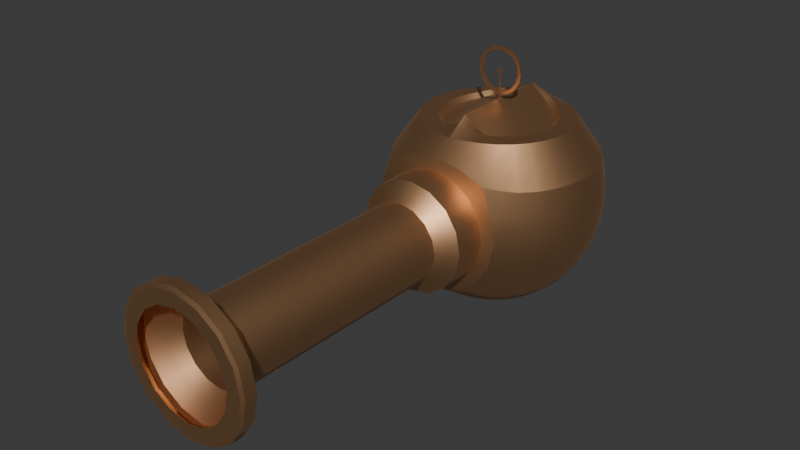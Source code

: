 # Source: sniper_cannon_1.blend  (saved by Blender 4.3.34; exported with 4.5.12 LTS)
import bpy
from mathutils import Matrix  # noqa: F401  (used for matrix-valued properties, if any)

bpy.ops.wm.read_factory_settings(use_empty=True)
scene = bpy.context.scene
scene.name = 'Scene'

# ---- collections
col_collection = bpy.data.collections.new('Collection'); scene.collection.children.link(col_collection)

# ---- materials (node trees are filled in below, after node groups)
mat_sniper_cannon = bpy.data.materials.new('sniper_cannon')
mat_sniper_cannon.use_transparent_shadow = False

# ---- node groups
ng_auto_smooth = bpy.data.node_groups.new('Auto Smooth', 'GeometryNodeTree')
_s = ng_auto_smooth.interface.new_socket(name='Geometry', in_out='OUTPUT', socket_type='NodeSocketGeometry')
_s = ng_auto_smooth.interface.new_socket(name='Geometry', in_out='INPUT', socket_type='NodeSocketGeometry')
_s = ng_auto_smooth.interface.new_socket(name='Angle', in_out='INPUT', socket_type='NodeSocketFloat')
_s.subtype = 'ANGLE'
_s.min_value = 0.0
_s.max_value = 3.142
ng_auto_smooth.is_modifier = True
_N = ng_auto_smooth.nodes; _L = ng_auto_smooth.links
n0 = _N.new('NodeGroupOutput'); n0.name = 'Group Output'; n0.location = (480, -100)
n1 = _N.new('NodeGroupInput'); n1.name = 'Group Input'; n1.location = (-420, -300)
n2 = _N.new('NodeGroupInput'); n2.name = 'Group Input.001'; n2.location = (-60, -100)
n3 = _N.new('GeometryNodeSetShadeSmooth'); n3.name = 'Set Shade Smooth'; n3.location = (120, -100)
n3.domain = 'EDGE'
n4 = _N.new('GeometryNodeSetShadeSmooth'); n4.name = 'Set Shade Smooth.001'; n4.location = (300, -100)
n5 = _N.new('GeometryNodeInputMeshEdgeAngle'); n5.name = 'Edge Angle'; n5.location = (-420, -220)
n6 = _N.new('GeometryNodeInputEdgeSmooth'); n6.name = 'Is Edge Smooth'; n6.location = (-60, -160)
n7 = _N.new('GeometryNodeInputShadeSmooth'); n7.name = 'Is Face Smooth'; n7.location = (-240, -340)
n8 = _N.new('FunctionNodeBooleanMath'); n8.name = 'Boolean Math'; n8.location = (-60, -220)
n9 = _N.new('FunctionNodeCompare'); n9.name = 'Compare'; n9.location = (-240, -180)
n9.operation = 'LESS_EQUAL'
_L.new(n5.outputs[0], n9.inputs[0])
_L.new(n4.outputs[0], n0.inputs[0])
_L.new(n1.outputs[1], n9.inputs[1])
_L.new(n9.outputs[0], n8.inputs[0])
_L.new(n7.outputs[0], n8.inputs[1])
_L.new(n2.outputs[0], n3.inputs[0])
_L.new(n6.outputs[0], n3.inputs[1])
_L.new(n3.outputs[0], n4.inputs[0])
_L.new(n8.outputs[0], n3.inputs[2])
n0.is_active_output = True

# ---- material node trees
mat_sniper_cannon.use_nodes = True; mat_sniper_cannon.node_tree.nodes.clear()
_N = mat_sniper_cannon.node_tree.nodes; _L = mat_sniper_cannon.node_tree.links
n0 = _N.new('ShaderNodeBsdfPrincipled'); n0.name = 'Principled BSDF'; n0.location = (10, 300)
n0.inputs[0].default_value = (0.7, 0.4011, 0.21, 1.0)
n0.inputs[1].default_value = 1.0
n1 = _N.new('ShaderNodeOutputMaterial'); n1.name = 'Material Output'; n1.location = (300, 300)
_L.new(n0.outputs[0], n1.inputs[0])
n1.is_active_output = True

# ---- world
world_world = bpy.data.worlds.new('World'); scene.world = world_world
world_world.use_nodes = True; world_world.node_tree.nodes.clear()
_N = world_world.node_tree.nodes; _L = world_world.node_tree.links
n0 = _N.new('ShaderNodeOutputWorld'); n0.name = 'World Output'; n0.location = (300, 300)
n1 = _N.new('ShaderNodeBackground'); n1.name = 'Background'; n1.location = (10, 300)
n1.inputs[0].default_value = (0.05088, 0.05088, 0.05088, 1.0)
_L.new(n1.outputs[0], n0.inputs[0])
n0.is_active_output = True
world_world.color = (0.05088, 0.05088, 0.05088)
world_world.use_sun_shadow = False
world_world.sun_shadow_jitter_overblur = 0.0

# ---- meshes
me_sphere = bpy.data.meshes.new('Sphere')
me_sphere.from_pydata([(0.0, 0.9239, 0.3827), (0.0, 1.0, 0.0), (0.0, 0.9239, -0.3827), (0.0, 0.3827, -0.9239), (0.1854, 0.4475, 0.7454), (0.3536, 0.8536, 0.3827), (0.3827, 0.9239, 0.0), (0.3536, 0.8536, -0.3827), (0.2706, 0.6533, -0.7071), (0.1464, 0.3536, -0.9239), (0.3514, 0.3482, 0.6864), (0.6533, 0.6533, 0.3827), (0.7071, 0.7071, 0.0), (0.6533, 0.6533, -0.3827), (0.5, 0.5, -0.7071), (0.2706, 0.2706, -0.9239), (0.4475, 0.1854, 0.6686), (0.8536, 0.3536, 0.3827), (0.9239, 0.3827, 0.0), (0.8536, 0.3536, -0.3827), (0.6533, 0.2706, -0.7071), (0.3536, 0.1464, -0.9239), (0.4844, -5.776e-08, 0.6686), (0.9239, -1.192e-07, 0.3827), (1.0, -1.49e-07, 0.0), (0.9239, -1.192e-07, -0.3827), (0.7071, -8.941e-08, -0.7071), (0.3827, -4.47e-08, -0.9239), (0.4475, -0.1854, 0.6686), (0.8536, -0.3536, 0.3827), (0.9239, -0.3827, 0.0), (0.8536, -0.3536, -0.3827), (0.6533, -0.2706, -0.7071), (0.3536, -0.1464, -0.9239), (0.3425, -0.3425, 0.6686), (0.6533, -0.6533, 0.3827), (0.7071, -0.7071, 0.0), (0.6533, -0.6533, -0.3827), (0.5, -0.5, -0.7071), (0.2706, -0.2706, -0.9239), (0.1854, -0.4475, 0.6686), (0.3912, -0.8942, 0.3912), (0.5533, -0.8942, 5.872e-08), (0.3912, -0.8942, -0.3912), (0.2706, -0.6533, -0.7071), (0.1464, -0.3536, -0.9239), (0.0, -0.4844, 0.8474), (0.0, -0.8942, 0.5533), (0.0, -0.8666, -0.6639), (-2.235e-07, -0.7071, -0.7071), (-1.192e-07, -0.3827, -0.9239), (0.0, 0.0, -1.0), (0.2639, 0.6372, 0.7071), (-0.1854, -0.4475, 0.6686), (-0.3912, -0.8942, 0.3912), (-0.5533, -0.8942, 5.872e-08), (-0.3912, -0.8942, -0.3912), (-0.2706, -0.6533, -0.7071), (-0.1464, -0.3536, -0.9239), (-0.3425, -0.3425, 0.6686), (-0.6533, -0.6533, 0.3827), (-0.7071, -0.7071, 0.0), (-0.6533, -0.6533, -0.3827), (-0.5, -0.5, -0.7071), (-0.2706, -0.2706, -0.9239), (-0.4475, -0.1854, 0.6686), (-0.8536, -0.3536, 0.3827), (-0.9239, -0.3827, 0.0), (-0.8536, -0.3536, -0.3827), (-0.6533, -0.2706, -0.7071), (-0.3536, -0.1464, -0.9239), (-0.4844, -5.776e-08, 0.6686), (-0.9239, 3.576e-07, 0.3827), (-1.0, 5.066e-07, 0.0), (-0.9239, 3.576e-07, -0.3827), (-0.7071, 3.278e-07, -0.7071), (-0.3827, 1.788e-07, -0.9239), (-0.4475, 0.1854, 0.6686), (-0.8536, 0.3536, 0.3827), (-0.9239, 0.3827, 0.0), (-0.8536, 0.3536, -0.3827), (-0.6533, 0.2706, -0.7071), (-0.3536, 0.1464, -0.9239), (-0.3514, 0.3482, 0.6864), (-0.6533, 0.6533, 0.3827), (-0.7071, 0.7071, 0.0), (-0.6533, 0.6533, -0.3827), (-0.5, 0.5, -0.7071), (-0.2706, 0.2706, -0.9239), (-0.1854, 0.4475, 0.7454), (-0.3536, 0.8536, 0.3827), (-0.3827, 0.9239, 0.0), (-0.3536, 0.8536, -0.3827), (-0.2706, 0.6533, -0.7071), (-0.1464, 0.3536, -0.9239), (0.0, 0.4844, 0.8425), (4.47e-07, 0.7071, -0.7071), (0.4877, 0.4877, 0.7071), (0.6372, 0.2639, 0.7071), (0.6897, 3.195e-07, 0.7071), (0.6372, -0.2639, 0.7071), (0.4877, -0.4877, 0.7071), (0.2639, -0.6372, 0.7071), (0.0, -0.6897, 0.7071), (-0.2639, -0.6372, 0.7071), (-0.4877, -0.4877, 0.7071), (-0.6372, -0.2639, 0.7071), (-0.6897, 3.195e-07, 0.7071), (-0.6372, 0.2639, 0.7071), (-0.4877, 0.4877, 0.7071), (-0.2639, 0.6372, 0.7071), (0.0, 0.6897, 0.7071), (0.469, -0.8668, 0.469), (0.6635, -0.8667, 5.834e-08), (0.469, -0.8668, -0.469), (0.0, -0.8666, 0.6639), (0.0, -0.8942, -0.5533), (-0.469, -0.8668, 0.469), (-0.6635, -0.8667, 5.834e-08), (-0.469, -0.8668, -0.469), (0.0, -0.9333, 0.5533), (0.0, -0.9333, -0.5533), (0.5533, -0.9333, 5.872e-08), (-0.5533, -0.9333, 5.872e-08), (0.3912, -0.9333, 0.3912), (0.3912, -0.9333, -0.3912), (-0.3912, -0.9333, 0.3912), (-0.3912, -0.9333, -0.3912), (0.0, -3.569, 0.4982), (0.0, -3.569, 0.6369), (0.0, -3.569, -0.4982), (0.0, -3.569, -0.6369), (0.4982, -3.569, 5.269e-08), (0.6369, -3.569, 6.1e-08), (-0.4982, -3.569, 5.269e-08), (-0.6369, -3.569, 6.1e-08), (0.3523, -3.569, 0.3523), (0.4503, -3.569, 0.4503), (0.3523, -3.569, -0.3523), (0.4503, -3.569, -0.4503), (-0.3523, -3.569, 0.3523), (-0.4503, -3.569, 0.4503), (-0.3523, -3.569, -0.3523), (-0.4503, -3.569, -0.4503), (0.4243, -3.439, 0.4243), (0.6001, -3.439, 6.368e-08), (-0.4243, -3.439, -0.4243), (0.0, -3.439, 0.6001), (-0.4243, -3.439, 0.4243), (0.0, -3.439, -0.6001), (0.4243, -3.439, -0.4243), (-0.6001, -3.439, 6.368e-08), (-0.4765, -3.553, -0.4765), (0.6738, -3.553, 6.436e-08), (0.4765, -3.553, 0.4765), (0.0, -3.553, 0.6738), (-0.4765, -3.553, 0.4765), (0.0, -3.553, -0.6738), (0.4765, -3.553, -0.4765), (-0.6738, -3.553, 6.436e-08), (-0.4765, -3.451, -0.4765), (0.6738, -3.451, 6.436e-08), (0.4765, -3.451, 0.4765), (0.0, -3.451, 0.6738), (-0.4765, -3.451, 0.4765), (0.0, -3.451, -0.6738), (0.4765, -3.451, -0.4765), (-0.6738, -3.451, 6.436e-08), (0.2422, 0.254, 0.7439), (0.0, 0.2781, 0.8425), (-0.2422, 0.254, 0.7439), (0.2622, 3.725e-08, 0.7229), (0.0, -3.725e-08, 0.8474), (-0.2622, 3.725e-08, 0.7229), (0.2422, -0.254, 0.6937), (0.0, -0.2781, 0.8474), (-0.2422, -0.254, 0.6937), (0.0, 0.5298, 0.8425), (-0.2028, 0.4895, 0.7692), (-0.3815, 0.3791, 0.7233), (-0.4895, 0.2028, 0.7094), (-0.5298, 2.572e-08, 0.7094), (-0.4895, -0.2028, 0.7094), (-0.3746, -0.3746, 0.7094), (-0.2028, -0.4895, 0.7094), (0.0, -0.5717, 0.7883), (0.2028, -0.4895, 0.7094), (0.3746, -0.3746, 0.7094), (0.4895, -0.2028, 0.7094), (0.5298, 2.572e-08, 0.7094), (0.4895, 0.2028, 0.7094), (0.3815, 0.3791, 0.7233), (0.2028, 0.4895, 0.7692), (-0.2743, -1.308, -0.2743), (-0.2709, -3.256, -0.2709), (0.0, -1.308, -0.388), (0.0, -3.256, -0.3831), (0.3831, -3.256, 6.274e-08), (0.388, -1.308, 5.192e-08), (0.2743, -1.308, -0.2743), (0.2709, -3.256, -0.2709), (0.3854, -1.175, 0.3854), (0.0, -1.175, 0.545), (-0.545, -1.175, 5.914e-08), (-0.3854, -1.175, 0.3854), (-0.3854, -1.175, -0.3854), (0.0, -1.175, -0.545), (0.545, -1.175, 5.914e-08), (0.3854, -1.175, -0.3854), (-0.3831, -3.256, 6.274e-08), (-0.388, -1.308, 5.192e-08), (-0.2709, -3.256, 0.2709), (-0.2743, -1.308, 0.2743), (0.0, -3.256, 0.3831), (0.0, -1.308, 0.388), (0.2709, -3.256, 0.2709), (0.2743, -1.308, 0.2743), (2.739e-17, -0.01, 0.866), (0.2314, -0.01, 1.097), (2.739e-17, -0.01, 1.329), (-0.2314, -0.01, 1.097), (0.1636, -0.01, 0.9338), (-0.1636, -0.01, 0.9338), (0.1636, -0.01, 1.261), (-0.1636, -0.01, 1.261), (2.739e-17, -0.01, 1.295), (-0.1399, -0.01, 1.237), (-0.1979, -0.01, 1.097), (-0.1636, 0.01, 1.261), (0.1636, 0.01, 1.261), (-0.1636, 0.01, 0.9338), (0.1636, 0.01, 0.9338), (-0.2314, 0.01, 1.097), (2.739e-17, 0.01, 1.329), (0.2314, 0.01, 1.097), (2.739e-17, 0.01, 0.866), (-0.1979, 0.01, 1.097), (-0.1399, 0.01, 1.237), (2.739e-17, 0.01, 1.295), (0.1399, 0.01, 1.237), (0.1979, 0.01, 1.097), (0.1399, 0.01, 0.9575), (2.739e-17, 0.01, 0.8995), (-0.1399, 0.01, 0.9575), (0.1399, -0.01, 1.237), (0.1979, -0.01, 1.097), (0.1399, -0.01, 0.9575), (2.739e-17, -0.01, 0.8995), (-0.1399, -0.01, 0.9575), (-0.02692, -0.005, 1.109), (0.01115, -0.005, 1.124), (-0.005576, -0.005, 1.07), (0.02644, -0.005, 1.081), (-0.02644, -0.005, 1.081), (-0.01115, -0.005, 1.124), (0.02692, -0.005, 1.109), (0.005576, -0.005, 1.07), (-0.007189, -0.005, 1.115), (-0.01736, -0.005, 1.105), (-0.01736, -0.005, 1.09), (-0.02692, 0.005, 1.109), (0.01115, 0.005, 1.124), (-0.005576, 0.005, 1.07), (0.02644, 0.005, 1.081), (-0.02644, 0.005, 1.081), (-0.01115, 0.005, 1.124), (0.02692, 0.005, 1.109), (0.005576, 0.005, 1.07), (-0.01736, 0.005, 1.09), (-0.01736, 0.005, 1.105), (-0.007189, 0.005, 1.115), (0.007189, 0.005, 1.115), (0.01736, 0.005, 1.105), (0.01736, 0.005, 1.09), (0.007189, 0.005, 1.08), (-0.007189, 0.005, 1.08), (0.007189, -0.005, 1.115), (0.01736, -0.005, 1.105), (0.01736, -0.005, 1.09), (0.007189, -0.005, 1.08), (-0.007189, -0.005, 1.08), (0.005577, -0.005, 0.7905), (-0.005575, -0.005, 0.7905), (0.005577, 0.005, 0.7905), (-0.005575, 0.005, 0.7905)], [], [(99, 23, 17, 98), (100, 101, 35, 29), (51, 3, 9), (96, 2, 7, 8), (1, 0, 5, 6), (177, 95, 4, 192), (3, 96, 8, 9), (2, 1, 6, 7), (8, 7, 13, 14), (6, 5, 11, 12), (192, 4, 10, 191), (9, 8, 14, 15), (7, 6, 12, 13), (101, 102, 112, 35), (51, 9, 15), (15, 14, 20, 21), (13, 12, 18, 19), (99, 100, 29, 23), (102, 103, 115, 112), (51, 15, 21), (14, 13, 19, 20), (12, 11, 17, 18), (191, 10, 16, 190), (19, 18, 24, 25), (103, 104, 117, 115), (51, 21, 27), (20, 19, 25, 26), (18, 17, 23, 24), (190, 16, 22, 189), (21, 20, 26, 27), (51, 27, 33), (26, 25, 31, 32), (24, 23, 29, 30), (189, 22, 28, 188), (27, 26, 32, 33), (25, 24, 30, 31), (104, 105, 60, 117), (30, 29, 35, 36), (188, 28, 34, 187), (33, 32, 38, 39), (31, 30, 36, 37), (105, 106, 66, 60), (51, 33, 39), (32, 31, 37, 38), (39, 38, 44, 45), (37, 36, 113, 114), (106, 107, 72, 66), (51, 39, 45), (38, 37, 114, 44), (36, 35, 112, 113), (187, 34, 40, 186), (107, 108, 78, 72), (51, 45, 50), (44, 114, 48, 49), (43, 42, 122, 125), (186, 40, 46, 185), (45, 44, 49, 50), (116, 43, 125, 121), (51, 50, 58), (49, 48, 119, 57), (55, 56, 127, 123), (185, 46, 53, 184), (50, 49, 57, 58), (47, 54, 126, 120), (184, 53, 59, 183), (58, 57, 63, 64), (119, 118, 61, 62), (97, 98, 17, 11), (51, 58, 64), (57, 119, 62, 63), (118, 117, 60, 61), (64, 63, 69, 70), (62, 61, 67, 68), (108, 109, 84, 78), (51, 64, 70), (63, 62, 68, 69), (61, 60, 66, 67), (183, 59, 65, 182), (109, 110, 90, 84), (51, 70, 76), (69, 68, 74, 75), (67, 66, 72, 73), (182, 65, 71, 181), (70, 69, 75, 76), (68, 67, 73, 74), (75, 74, 80, 81), (73, 72, 78, 79), (181, 71, 77, 180), (76, 75, 81, 82), (74, 73, 79, 80), (110, 111, 0, 90), (51, 76, 82), (82, 81, 87, 88), (80, 79, 85, 86), (111, 52, 5, 0), (51, 82, 88), (81, 80, 86, 87), (79, 78, 84, 85), (180, 77, 83, 179), (86, 85, 91, 92), (51, 88, 94), (87, 86, 92, 93), (85, 84, 90, 91), (179, 83, 89, 178), (88, 87, 93, 94), (51, 94, 3), (93, 92, 2, 96), (91, 90, 0, 1), (178, 89, 95, 177), (94, 93, 96, 3), (92, 91, 1, 2), (41, 42, 113, 112), (42, 43, 114, 113), (47, 41, 112, 115), (43, 116, 48, 114), (55, 54, 117, 118), (56, 55, 118, 119), (116, 56, 119, 48), (54, 47, 115, 117), (143, 135, 159, 152), (133, 139, 158, 153), (56, 116, 121, 127), (54, 55, 123, 126), (41, 47, 120, 124), (42, 41, 124, 122), (141, 129, 155, 156), (135, 141, 156, 159), (131, 143, 152, 157), (154, 155, 129, 137), (132, 138, 139, 133), (128, 136, 137, 129), (138, 130, 131, 139), (139, 131, 157, 158), (134, 140, 141, 135), (142, 134, 135, 143), (130, 142, 143, 131), (140, 128, 129, 141), (153, 161, 162, 154), (163, 155, 154, 162), (164, 156, 155, 163), (167, 159, 156, 164), (160, 152, 159, 167), (165, 157, 152, 160), (166, 158, 157, 165), (166, 161, 153, 158), (162, 161, 145, 144), (161, 166, 150, 145), (166, 165, 149, 150), (165, 160, 146, 149), (160, 167, 151, 146), (167, 164, 148, 151), (164, 163, 147, 148), (163, 162, 144, 147), (137, 133, 153, 154), (136, 132, 133, 137), (204, 202, 120, 126), (144, 215, 213, 147), (206, 205, 127, 121), (213, 211, 148, 147), (151, 209, 194, 146), (194, 196, 149, 146), (199, 198, 197, 200), (97, 11, 5, 52), (4, 168, 16, 10), (168, 171, 22, 16), (171, 174, 28, 22), (174, 40, 34, 28), (95, 169, 168, 4), (169, 172, 171, 168), (172, 175, 174, 171), (175, 46, 40, 174), (89, 170, 169, 95), (170, 173, 172, 169), (173, 176, 175, 172), (176, 53, 46, 175), (83, 77, 170, 89), (77, 71, 173, 170), (71, 65, 176, 173), (65, 59, 53, 176), (110, 178, 177, 111), (109, 179, 178, 110), (108, 180, 179, 109), (107, 181, 180, 108), (106, 182, 181, 107), (105, 183, 182, 106), (104, 184, 183, 105), (103, 185, 184, 104), (102, 186, 185, 103), (101, 187, 186, 102), (100, 188, 187, 101), (99, 189, 188, 100), (98, 190, 189, 99), (97, 191, 190, 98), (52, 192, 191, 97), (111, 177, 192, 52), (207, 208, 125, 122), (196, 200, 150, 149), (208, 206, 121, 125), (203, 204, 126, 123), (211, 209, 151, 148), (205, 203, 123, 127), (201, 207, 122, 124), (197, 215, 144, 145), (201, 202, 214, 216), (206, 208, 199, 195), (203, 205, 193, 210), (202, 204, 212, 214), (202, 201, 124, 120), (195, 199, 200, 196), (193, 195, 196, 194), (210, 193, 194, 209), (212, 210, 209, 211), (214, 212, 211, 213), (216, 214, 213, 215), (198, 216, 215, 197), (204, 203, 210, 212), (207, 201, 216, 198), (205, 206, 195, 193), (208, 207, 198, 199), (200, 197, 145, 150), (228, 224, 219, 233), (240, 245, 244, 239), (237, 236, 232, 228), (239, 238, 233, 229), (241, 240, 234, 231), (243, 242, 235, 230), (236, 243, 230, 232), (238, 237, 228, 233), (240, 239, 229, 234), (242, 241, 231, 235), (246, 221, 218, 245), (245, 218, 223, 244), (227, 220, 222, 248), (226, 224, 220, 227), (247, 217, 221, 246), (225, 219, 224, 226), (244, 223, 219, 225), (248, 222, 217, 247), (229, 223, 218, 234), (242, 247, 246, 241), (237, 226, 227, 236), (231, 221, 217, 235), (232, 220, 224, 228), (239, 244, 225, 238), (233, 219, 223, 229), (241, 246, 245, 240), (234, 218, 221, 231), (243, 248, 247, 242), (235, 217, 222, 230), (236, 227, 248, 243), (230, 222, 220, 232), (238, 225, 226, 237), (273, 272, 266, 263), (260, 249, 254, 265), (269, 268, 264, 260), (275, 274, 267, 262), (272, 277, 276, 271), (271, 270, 265, 261), (268, 275, 262, 264), (270, 269, 260, 265), (272, 271, 261, 266), (274, 273, 263, 267), (278, 252, 255, 277), (277, 255, 250, 276), (259, 253, 251, 280), (258, 249, 253, 259), (279, 256, 252, 278), (257, 254, 249, 258), (276, 250, 254, 257), (280, 251, 256, 279), (261, 250, 255, 266), (274, 279, 278, 273), (269, 258, 259, 268), (263, 252, 256, 267), (264, 253, 249, 260), (271, 276, 257, 270), (265, 254, 250, 261), (273, 278, 277, 272), (266, 255, 252, 263), (275, 280, 279, 274), (267, 256, 281, 283), (268, 259, 280, 275), (262, 251, 253, 264), (270, 257, 258, 269), (283, 281, 282, 284), (251, 262, 284, 282), (256, 251, 282, 281), (262, 267, 283, 284)])
me_sphere.polygons.foreach_set('use_smooth', [True] * 288)
_k = set([(0, 5), (0, 90), (4, 10), (4, 95), (5, 11), (10, 16), (11, 17), (16, 22), (17, 23), (22, 28), (23, 29), (28, 34), (29, 35), (34, 40), (35, 112), (40, 46), (41, 42), (41, 47), (42, 43), (43, 116), (46, 53), (46, 175), (46, 185), (47, 54), (48, 114), (48, 119), (52, 97), (52, 111), (53, 59), (54, 55), (55, 56), (56, 116), (59, 65), (60, 66), (60, 117), (65, 71), (66, 72), (71, 77), (72, 78), (77, 83), (78, 84), (83, 89), (84, 90), (89, 95), (95, 169), (95, 177), (97, 98), (98, 99), (99, 100), (100, 101), (101, 102), (102, 103), (103, 104), (103, 185), (104, 105), (105, 106), (106, 107), (107, 108), (108, 109), (109, 110), (110, 111), (111, 177), (112, 113), (112, 115), (113, 114), (115, 117), (117, 118), (118, 119), (128, 136), (128, 140), (129, 137), (129, 141), (130, 138), (130, 142), (131, 139), (131, 143), (132, 136), (132, 138), (133, 137), (133, 139), (134, 140), (134, 142), (135, 141), (135, 143), (144, 145), (144, 147), (145, 150), (146, 149), (146, 151), (147, 148), (148, 151), (149, 150), (152, 157), (152, 159), (153, 154), (153, 158), (154, 155), (155, 156), (156, 159), (157, 158), (160, 165), (160, 167), (161, 162), (161, 166), (162, 163), (163, 164), (164, 167), (165, 166), (169, 172), (172, 175), (177, 178), (177, 192), (178, 179), (179, 180), (180, 181), (181, 182), (182, 183), (183, 184), (184, 185), (185, 186), (186, 187), (187, 188), (188, 189), (189, 190), (190, 191), (191, 192), (193, 195), (193, 210), (194, 196), (194, 209), (195, 199), (196, 200), (197, 200), (197, 215), (198, 199), (198, 216), (201, 202), (201, 207), (202, 204), (203, 204), (203, 205), (205, 206), (206, 208), (207, 208), (209, 211), (210, 212), (211, 213), (212, 214), (213, 215), (214, 216), (217, 221), (217, 222), (218, 221), (218, 223), (219, 223), (219, 224), (220, 222), (220, 224), (225, 226), (225, 244), (226, 227), (227, 248), (228, 232), (228, 233), (229, 233), (229, 234), (230, 232), (230, 235), (231, 234), (231, 235), (236, 237), (236, 243), (237, 238), (238, 239), (239, 240), (240, 241), (241, 242), (242, 243), (244, 245), (245, 246), (246, 247), (247, 248), (249, 253), (249, 254), (250, 254), (250, 255), (251, 253), (251, 282), (252, 255), (252, 256), (256, 281), (257, 258), (257, 276), (258, 259), (259, 280), (260, 264), (260, 265), (261, 265), (261, 266), (262, 264), (262, 284), (263, 266), (263, 267), (267, 283), (268, 269), (268, 275), (269, 270), (270, 271), (271, 272), (272, 273), (273, 274), (274, 275), (276, 277), (277, 278), (278, 279), (279, 280), (281, 282), (281, 283), (282, 284), (283, 284)])
me_sphere.attributes.new('sharp_edge', 'BOOLEAN', 'EDGE').data.foreach_set('value', [ (min(e.vertices), max(e.vertices)) in _k for e in me_sphere.edges])
_k = {(0, 5): 1.0, (5, 11): 1.0, (4, 10): 1.0, (11, 17): 1.0, (10, 16): 1.0, (17, 23): 1.0, (16, 22): 1.0, (23, 29): 1.0, (22, 28): 1.0, (29, 35): 1.0, (28, 34): 1.0, (112, 113): 1.0, (113, 114): 1.0, (35, 112): 1.0, (34, 40): 1.0, (112, 115): 1.0, (40, 46): 1.0, (48, 114): 1.0, (111, 177): 1.0, (117, 118): 1.0, (118, 119): 1.0, (48, 119): 1.0, (115, 117): 1.0, (46, 53): 1.0, (53, 59): 1.0, (60, 117): 1.0, (60, 66): 1.0, (59, 65): 1.0, (65, 71): 1.0, (66, 72): 1.0, (72, 78): 1.0, (71, 77): 1.0, (78, 84): 1.0, (77, 83): 1.0, (84, 90): 1.0, (83, 89): 1.0, (89, 95): 1.0, (4, 95): 1.0, (103, 185): 1.0, (0, 90): 1.0, (110, 111): 1.0, (109, 110): 1.0, (108, 109): 1.0, (107, 108): 1.0, (106, 107): 1.0, (105, 106): 1.0, (104, 105): 1.0, (103, 104): 1.0, (102, 103): 1.0, (101, 102): 1.0, (100, 101): 1.0, (99, 100): 1.0, (98, 99): 1.0, (97, 98): 1.0, (52, 97): 1.0, (52, 111): 1.0, (41, 42): 1.0, (42, 43): 1.0, (41, 47): 1.0, (43, 116): 1.0, (54, 55): 1.0, (55, 56): 1.0, (56, 116): 1.0, (47, 54): 1.0, (133, 137): 1.0, (133, 139): 1.0, (129, 137): 1.0, (131, 139): 1.0, (135, 141): 1.0, (135, 143): 1.0, (131, 143): 1.0, (129, 141): 1.0, (144, 147): 1.0, (145, 150): 1.0, (146, 151): 1.0, (149, 150): 1.0, (147, 148): 1.0, (146, 149): 1.0, (144, 145): 1.0, (148, 151): 1.0, (154, 155): 1.0, (153, 158): 1.0, (152, 159): 1.0, (157, 158): 1.0, (155, 156): 1.0, (152, 157): 1.0, (153, 154): 1.0, (156, 159): 1.0, (132, 136): 1.0, (132, 138): 1.0, (128, 136): 1.0, (130, 138): 1.0, (134, 140): 1.0, (134, 142): 1.0, (130, 142): 1.0, (128, 140): 1.0, (162, 163): 1.0, (161, 166): 1.0, (160, 167): 1.0, (165, 166): 1.0, (163, 164): 1.0, (160, 165): 1.0, (161, 162): 1.0, (164, 167): 1.0, (197, 215): 1.0, (194, 209): 1.0, (198, 199): 1.0, (95, 169): 1.0, (169, 172): 1.0, (172, 175): 1.0, (46, 175): 1.0, (95, 177): 1.0, (46, 185): 1.0, (177, 178): 1.0, (178, 179): 1.0, (179, 180): 1.0, (180, 181): 1.0, (181, 182): 1.0, (182, 183): 1.0, (183, 184): 1.0, (184, 185): 1.0, (185, 186): 1.0, (186, 187): 1.0, (187, 188): 1.0, (188, 189): 1.0, (189, 190): 1.0, (190, 191): 1.0, (191, 192): 1.0, (177, 192): 1.0, (198, 216): 1.0, (211, 213): 1.0, (209, 211): 1.0, (193, 210): 1.0, (194, 196): 1.0, (196, 200): 1.0, (197, 200): 1.0, (195, 199): 1.0, (193, 195): 1.0, (210, 212): 1.0, (212, 214): 1.0, (213, 215): 1.0, (214, 216): 1.0, (207, 208): 1.0, (206, 208): 1.0, (205, 206): 1.0, (203, 205): 1.0, (203, 204): 1.0, (202, 204): 1.0, (201, 202): 1.0, (201, 207): 1.0, (217, 221): 1.0, (220, 222): 1.0, (244, 245): 1.0, (219, 223): 1.0, (220, 224): 1.0, (218, 223): 1.0, (217, 222): 1.0, (225, 226): 1.0, (236, 237): 1.0, (238, 239): 1.0, (240, 241): 1.0, (242, 243): 1.0, (236, 243): 1.0, (237, 238): 1.0, (239, 240): 1.0, (241, 242): 1.0, (228, 232): 1.0, (229, 233): 1.0, (231, 234): 1.0, (230, 235): 1.0, (230, 232): 1.0, (228, 233): 1.0, (229, 234): 1.0, (231, 235): 1.0, (247, 248): 1.0, (246, 247): 1.0, (245, 246): 1.0, (219, 224): 1.0, (225, 244): 1.0, (218, 221): 1.0, (226, 227): 1.0, (227, 248): 1.0, (251, 256): 1.0, (249, 253): 1.0, (251, 253): 1.0, (252, 256): 1.0, (250, 255): 1.0, (276, 277): 1.0, (257, 258): 1.0, (250, 254): 1.0, (268, 269): 1.0, (270, 271): 1.0, (272, 273): 1.0, (274, 275): 1.0, (268, 275): 1.0, (269, 270): 1.0, (271, 272): 1.0, (273, 274): 1.0, (260, 264): 1.0, (261, 265): 1.0, (263, 266): 1.0, (262, 267): 1.0, (262, 264): 1.0, (260, 265): 1.0, (261, 266): 1.0, (263, 267): 1.0, (279, 280): 1.0, (278, 279): 1.0, (277, 278): 1.0, (249, 254): 1.0, (257, 276): 1.0, (252, 255): 1.0, (258, 259): 1.0, (259, 280): 1.0, (256, 267): 1.0, (251, 262): 1.0, (281, 282): 1.0, (283, 284): 1.0, (281, 283): 1.0, (282, 284): 1.0, (256, 281): 1.0, (267, 283): 1.0, (262, 284): 1.0, (251, 282): 1.0}
me_sphere.attributes.new('crease_edge', 'FLOAT', 'EDGE').data.foreach_set('value', [_k.get((min(e.vertices), max(e.vertices)), 0.0) for e in me_sphere.edges])
_uv = me_sphere.uv_layers.new(name='UVMap')
_uv.uv.foreach_set('vector', [0.5, 0.8125, 0.5, 0.625, 0.5625, 0.625, 0.5625, 0.8125, 0.4375, 0.8125, 0.375, 0.8125, 0.375, 0.625, 0.4375, 0.625, 0.7188, 0.0, 0.75, 0.125, 0.6875, 0.125, 0.75, 0.25, 0.75, 0.375, 0.6875, 0.375, 0.6875, 0.25, 0.75, 0.5, 0.75, 0.625, 0.6875, 0.625, 0.6875, 0.5, 0.75, 0.8612, 0.75, 0.875, 0.6875, 0.875, 0.6875, 0.8612, 0.75, 0.125, 0.75, 0.25, 0.6875, 0.25, 0.6875, 0.125, 0.75, 0.375, 0.75, 0.5, 0.6875, 0.5, 0.6875, 0.375, 0.6875, 0.25, 0.6875, 0.375, 0.625, 0.375, 0.625, 0.25, 0.6875, 0.5, 0.6875, 0.625, 0.625, 0.625, 0.625, 0.5, 0.6875, 0.8612, 0.6875, 0.875, 0.625, 0.875, 0.625, 0.8612, 0.6875, 0.125, 0.6875, 0.25, 0.625, 0.25, 0.625, 0.125, 0.6875, 0.375, 0.6875, 0.5, 0.625, 0.5, 0.625, 0.375, 0.375, 0.8125, 0.3125, 0.8125, 0.3125, 0.625, 0.375, 0.625, 0.6562, 0.0, 0.6875, 0.125, 0.625, 0.125, 0.625, 0.125, 0.625, 0.25, 0.5625, 0.25, 0.5625, 0.125, 0.625, 0.375, 0.625, 0.5, 0.5625, 0.5, 0.5625, 0.375, 0.5, 0.8125, 0.4375, 0.8125, 0.4375, 0.625, 0.5, 0.625, 0.3125, 0.8125, 0.25, 0.8125, 0.25, 0.625, 0.3125, 0.625, 0.5938, 0.0, 0.625, 0.125, 0.5625, 0.125, 0.625, 0.25, 0.625, 0.375, 0.5625, 0.375, 0.5625, 0.25, 0.625, 0.5, 0.625, 0.625, 0.5625, 0.625, 0.5625, 0.5, 0.625, 0.8612, 0.625, 0.875, 0.5625, 0.875, 0.5625, 0.8612, 0.5625, 0.375, 0.5625, 0.5, 0.5, 0.5, 0.5, 0.375, 0.25, 0.8125, 0.1875, 0.8125, 0.1875, 0.625, 0.25, 0.625, 0.5312, 0.0, 0.5625, 0.125, 0.5, 0.125, 0.5625, 0.25, 0.5625, 0.375, 0.5, 0.375, 0.5, 0.25, 0.5625, 0.5, 0.5625, 0.625, 0.5, 0.625, 0.5, 0.5, 0.5625, 0.8612, 0.5625, 0.875, 0.5, 0.875, 0.5, 0.8612, 0.5625, 0.125, 0.5625, 0.25, 0.5, 0.25, 0.5, 0.125, 0.4687, 0.0, 0.5, 0.125, 0.4375, 0.125, 0.5, 0.25, 0.5, 0.375, 0.4375, 0.375, 0.4375, 0.25, 0.5, 0.5, 0.5, 0.625, 0.4375, 0.625, 0.4375, 0.5, 0.5, 0.8612, 0.5, 0.875, 0.4375, 0.875, 0.4375, 0.8612, 0.5, 0.125, 0.5, 0.25, 0.4375, 0.25, 0.4375, 0.125, 0.5, 0.375, 0.5, 0.5, 0.4375, 0.5, 0.4375, 0.375, 0.1875, 0.8125, 0.125, 0.8125, 0.125, 0.625, 0.1875, 0.625, 0.4375, 0.5, 0.4375, 0.625, 0.375, 0.625, 0.375, 0.5, 0.4375, 0.8612, 0.4375, 0.875, 0.375, 0.875, 0.375, 0.8612, 0.4375, 0.125, 0.4375, 0.25, 0.375, 0.25, 0.375, 0.125, 0.4375, 0.375, 0.4375, 0.5, 0.375, 0.5, 0.375, 0.375, 0.125, 0.8125, 0.0625, 0.8125, 0.0625, 0.625, 0.125, 0.625, 0.4062, 0.0, 0.4375, 0.125, 0.375, 0.125, 0.4375, 0.25, 0.4375, 0.375, 0.375, 0.375, 0.375, 0.25, 0.375, 0.125, 0.375, 0.25, 0.3125, 0.25, 0.3125, 0.125, 0.375, 0.375, 0.375, 0.5, 0.3125, 0.5, 0.3125, 0.375, 0.0625, 0.8125, 0.0, 0.8125, 0.0, 0.625, 0.0625, 0.625, 0.3437, 0.0, 0.375, 0.125, 0.3125, 0.125, 0.375, 0.25, 0.375, 0.375, 0.3125, 0.375, 0.3125, 0.25, 0.375, 0.5, 0.375, 0.625, 0.3125, 0.625, 0.3125, 0.5, 0.375, 0.8612, 0.375, 0.875, 0.3125, 0.875, 0.3125, 0.8612, 1.0, 0.8125, 0.9375, 0.8125, 0.9375, 0.625, 1.0, 0.625, 0.2812, 0.0, 0.3125, 0.125, 0.25, 0.125, 0.3125, 0.25, 0.3125, 0.375, 0.25, 0.375, 0.25, 0.25, 0.3025, 0.3951, 0.305, 0.5, 0.305, 0.5, 0.3025, 0.3951, 0.3125, 0.8612, 0.3125, 0.875, 0.25, 0.875, 0.25, 0.8484, 0.3125, 0.125, 0.3125, 0.25, 0.25, 0.25, 0.25, 0.125, 0.25, 0.39, 0.3025, 0.3951, 0.3025, 0.3951, 0.25, 0.39, 0.2187, 0.0, 0.25, 0.125, 0.1875, 0.125, 0.25, 0.25, 0.25, 0.375, 0.1875, 0.375, 0.1875, 0.25, 0.195, 0.5, 0.1975, 0.3951, 0.1975, 0.3951, 0.195, 0.5, 0.25, 0.8484, 0.25, 0.875, 0.1875, 0.875, 0.1875, 0.8612, 0.25, 0.125, 0.25, 0.25, 0.1875, 0.25, 0.1875, 0.125, 0.25, 0.61, 0.1975, 0.6049, 0.1975, 0.6049, 0.25, 0.61, 0.1875, 0.8612, 0.1875, 0.875, 0.125, 0.875, 0.125, 0.8612, 0.1875, 0.125, 0.1875, 0.25, 0.125, 0.25, 0.125, 0.125, 0.1875, 0.375, 0.1875, 0.5, 0.125, 0.5, 0.125, 0.375, 0.625, 0.8125, 0.5625, 0.8125, 0.5625, 0.625, 0.625, 0.625, 0.1562, 0.0, 0.1875, 0.125, 0.125, 0.125, 0.1875, 0.25, 0.1875, 0.375, 0.125, 0.375, 0.125, 0.25, 0.1875, 0.5, 0.1875, 0.625, 0.125, 0.625, 0.125, 0.5, 0.125, 0.125, 0.125, 0.25, 0.0625, 0.25, 0.0625, 0.125, 0.125, 0.375, 0.125, 0.5, 0.0625, 0.5, 0.0625, 0.375, 0.9375, 0.8125, 0.875, 0.8125, 0.875, 0.625, 0.9375, 0.625, 0.09375, 0.0, 0.125, 0.125, 0.0625, 0.125, 0.125, 0.25, 0.125, 0.375, 0.0625, 0.375, 0.0625, 0.25, 0.125, 0.5, 0.125, 0.625, 0.0625, 0.625, 0.0625, 0.5, 0.125, 0.8612, 0.125, 0.875, 0.0625, 0.875, 0.0625, 0.8612, 0.875, 0.8125, 0.8125, 0.8125, 0.8125, 0.625, 0.875, 0.625, 0.03125, 0.0, 0.0625, 0.125, 0.0, 0.125, 0.0625, 0.25, 0.0625, 0.375, 0.0, 0.375, 0.0, 0.25, 0.0625, 0.5, 0.0625, 0.625, 0.0, 0.625, 0.0, 0.5, 0.0625, 0.8612, 0.0625, 0.875, 0.0, 0.875, 0.0, 0.8612, 0.0625, 0.125, 0.0625, 0.25, 0.0, 0.25, 0.0, 0.125, 0.0625, 0.375, 0.0625, 0.5, 0.0, 0.5, 0.0, 0.375, 1.0, 0.25, 1.0, 0.375, 0.9375, 0.375, 0.9375, 0.25, 1.0, 0.5, 1.0, 0.625, 0.9375, 0.625, 0.9375, 0.5, 1.0, 0.8612, 1.0, 0.875, 0.9375, 0.875, 0.9375, 0.8612, 1.0, 0.125, 1.0, 0.25, 0.9375, 0.25, 0.9375, 0.125, 1.0, 0.375, 1.0, 0.5, 0.9375, 0.5, 0.9375, 0.375, 0.8125, 0.8125, 0.75, 0.8125, 0.75, 0.625, 0.8125, 0.625, 0.9687, 0.0, 1.0, 0.125, 0.9375, 0.125, 0.9375, 0.125, 0.9375, 0.25, 0.875, 0.25, 0.875, 0.125, 0.9375, 0.375, 0.9375, 0.5, 0.875, 0.5, 0.875, 0.375, 0.75, 0.8125, 0.6875, 0.8125, 0.6875, 0.625, 0.75, 0.625, 0.9062, 0.0, 0.9375, 0.125, 0.875, 0.125, 0.9375, 0.25, 0.9375, 0.375, 0.875, 0.375, 0.875, 0.25, 0.9375, 0.5, 0.9375, 0.625, 0.875, 0.625, 0.875, 0.5, 0.9375, 0.8612, 0.9375, 0.875, 0.875, 0.875, 0.875, 0.8612, 0.875, 0.375, 0.875, 0.5, 0.8125, 0.5, 0.8125, 0.375, 0.8437, 0.0, 0.875, 0.125, 0.8125, 0.125, 0.875, 0.25, 0.875, 0.375, 0.8125, 0.375, 0.8125, 0.25, 0.875, 0.5, 0.875, 0.625, 0.8125, 0.625, 0.8125, 0.5, 0.875, 0.8612, 0.875, 0.875, 0.8125, 0.875, 0.8125, 0.8612, 0.875, 0.125, 0.875, 0.25, 0.8125, 0.25, 0.8125, 0.125, 0.7812, 0.0, 0.8125, 0.125, 0.75, 0.125, 0.8125, 0.25, 0.8125, 0.375, 0.75, 0.375, 0.75, 0.25, 0.8125, 0.5, 0.8125, 0.625, 0.75, 0.625, 0.75, 0.5, 0.8125, 0.8612, 0.8125, 0.875, 0.75, 0.875, 0.75, 0.8612, 0.8125, 0.125, 0.8125, 0.25, 0.75, 0.25, 0.75, 0.125, 0.8125, 0.375, 0.8125, 0.5, 0.75, 0.5, 0.75, 0.375, 0.3025, 0.6049, 0.305, 0.5, 0.3125, 0.5, 0.3125, 0.625, 0.305, 0.5, 0.3025, 0.3951, 0.3125, 0.375, 0.3125, 0.5, 0.25, 0.61, 0.3025, 0.6049, 0.3125, 0.625, 0.25, 0.625, 0.3025, 0.3951, 0.25, 0.39, 0.25, 0.375, 0.3125, 0.375, 0.195, 0.5, 0.1975, 0.6049, 0.1875, 0.625, 0.1875, 0.5, 0.1975, 0.3951, 0.195, 0.5, 0.1875, 0.5, 0.1875, 0.375, 0.25, 0.39, 0.1975, 0.3951, 0.1875, 0.375, 0.25, 0.375, 0.1975, 0.6049, 0.25, 0.61, 0.25, 0.625, 0.1875, 0.625, 0.1975, 0.3951, 0.195, 0.5, 0.195, 0.5, 0.1975, 0.3951, 0.305, 0.5, 0.3025, 0.3951, 0.3025, 0.3951, 0.305, 0.5, 0.1975, 0.3951, 0.25, 0.39, 0.25, 0.39, 0.1975, 0.3951, 0.1975, 0.6049, 0.195, 0.5, 0.195, 0.5, 0.1975, 0.6049, 0.3025, 0.6049, 0.25, 0.61, 0.25, 0.61, 0.3025, 0.6049, 0.305, 0.5, 0.3025, 0.6049, 0.3025, 0.6049, 0.305, 0.5, 0.1975, 0.6049, 0.25, 0.61, 0.25, 0.61, 0.1975, 0.6049, 0.195, 0.5, 0.1975, 0.6049, 0.1975, 0.6049, 0.195, 0.5, 0.25, 0.39, 0.1975, 0.3951, 0.1975, 0.3951, 0.25, 0.39, 0.3025, 0.6049, 0.25, 0.61, 0.25, 0.61, 0.3025, 0.6049, 0.293, 0.5, 0.288, 0.4239, 0.3025, 0.3951, 0.305, 0.5, 0.25, 0.5861, 0.288, 0.5761, 0.3025, 0.6049, 0.25, 0.61, 0.288, 0.4239, 0.25, 0.4139, 0.25, 0.39, 0.3025, 0.3951, 0.3025, 0.3951, 0.25, 0.39, 0.25, 0.39, 0.3025, 0.3951, 0.207, 0.5, 0.212, 0.5761, 0.1975, 0.6049, 0.195, 0.5, 0.212, 0.4239, 0.207, 0.5, 0.195, 0.5, 0.1975, 0.3951, 0.25, 0.4139, 0.212, 0.4239, 0.1975, 0.3951, 0.25, 0.39, 0.212, 0.5761, 0.25, 0.5861, 0.25, 0.61, 0.1975, 0.6049, 0.305, 0.5, 0.0, 0.0, 0.0, 0.0, 0.3025, 0.6049, 0.0, 0.0, 0.25, 0.61, 0.3025, 0.6049, 0.0, 0.0, 0.0, 0.0, 0.1975, 0.6049, 0.25, 0.61, 0.0, 0.0, 0.0, 0.0, 0.195, 0.5, 0.1975, 0.6049, 0.0, 0.0, 0.0, 0.0, 0.1975, 0.3951, 0.195, 0.5, 0.0, 0.0, 0.0, 0.0, 0.25, 0.39, 0.1975, 0.3951, 0.0, 0.0, 0.0, 0.0, 0.3025, 0.3951, 0.25, 0.39, 0.0, 0.0, 0.0, 0.0, 0.0, 0.0, 0.305, 0.5, 0.3025, 0.3951, 0.0, 0.0, 0.0, 0.0, 0.07541, 0.1236, 0.07478, 0.1496, 0.0, 0.0, 0.0, 0.0, 0.07478, 0.09768, 0.07541, 0.1236, 0.0, 0.0, 0.0, 0.0, 0.06181, 0.09641, 0.07478, 0.09768, 0.0, 0.0, 0.0, 0.0, 0.04884, 0.09768, 0.06181, 0.09641, 0.0, 0.0, 0.0, 0.0, 0.04821, 0.1236, 0.04884, 0.09768, 0.0, 0.0, 0.0, 0.0, 0.04884, 0.1496, 0.04821, 0.1236, 0.0, 0.0, 0.0, 0.0, 0.06181, 0.1508, 0.04884, 0.1496, 0.0, 0.0, 0.0, 0.0, 0.07478, 0.1496, 0.06181, 0.1508, 0.3025, 0.6049, 0.305, 0.5, 0.305, 0.5, 0.3025, 0.6049, 0.288, 0.5761, 0.293, 0.5, 0.305, 0.5, 0.3025, 0.6049, 0.1754, 0.5372, 0.222, 0.5418, 0.25, 0.61, 0.1975, 0.6049, 0.07478, 0.1496, 0.1076, 0.2152, 0.08896, 0.2171, 0.06181, 0.1508, 0.222, 0.3463, 0.1754, 0.3509, 0.1975, 0.3951, 0.25, 0.39, 0.08896, 0.2171, 0.07029, 0.2152, 0.04884, 0.1496, 0.06181, 0.1508, 0.04821, 0.1236, 0.06938, 0.1779, 0.07029, 0.1406, 0.04884, 0.09768, 0.07029, 0.1406, 0.08896, 0.1388, 0.06181, 0.09641, 0.04884, 0.09768, 0.2048, 0.2675, 0.2065, 0.3385, 0.1085, 0.1779, 0.1076, 0.1406, 0.625, 0.8125, 0.625, 0.625, 0.6875, 0.625, 0.6875, 0.8125, 0.6875, 0.875, 0.625, 0.875, 0.5625, 0.875, 0.625, 0.875, 0.625, 0.875, 0.5714, 0.875, 0.5, 0.875, 0.5625, 0.875, 0.4286, 0.875, 0.375, 0.875, 0.4375, 0.875, 0.5, 0.875, 0.375, 0.875, 0.3125, 0.875, 0.375, 0.875, 0.4375, 0.875, 0.75, 0.875, 0.6786, 0.875, 0.625, 0.875, 0.6875, 0.875, 0.6786, 0.875, 0.625, 0.875, 0.5714, 0.875, 0.625, 0.875, 0.375, 0.875, 0.3214, 0.875, 0.375, 0.875, 0.4286, 0.875, 0.3214, 0.875, 0.25, 0.875, 0.3125, 0.875, 0.375, 0.875, 0.8125, 0.875, 0.75, 0.875, 0.6786, 0.875, 0.75, 0.875, 0.75, 0.875, 0.7143, 0.875, 0.625, 0.875, 0.6786, 0.875, 0.2857, 0.875, 0.25, 0.875, 0.3214, 0.875, 0.375, 0.875, 0.25, 0.875, 0.1875, 0.875, 0.25, 0.875, 0.3214, 0.875, 0.875, 0.875, 0.9375, 0.875, 0.75, 0.875, 0.8125, 0.875, 0.9375, 0.875, 1.0, 0.875, 0.7143, 0.875, 0.75, 0.875, 0.0, 0.875, 0.0625, 0.875, 0.25, 0.875, 0.2857, 0.875, 0.0625, 0.875, 0.125, 0.875, 0.1875, 0.875, 0.25, 0.875, 0.8125, 0.8125, 0.8125, 0.8612, 0.75, 0.8612, 0.75, 0.8125, 0.875, 0.8125, 0.875, 0.8612, 0.8125, 0.8612, 0.8125, 0.8125, 0.9375, 0.8125, 0.9375, 0.8612, 0.875, 0.8612, 0.875, 0.8125, 1.0, 0.8125, 1.0, 0.8612, 0.9375, 0.8612, 0.9375, 0.8125, 0.0625, 0.8125, 0.0625, 0.8612, 0.0, 0.8612, 0.0, 0.8125, 0.125, 0.8125, 0.125, 0.8612, 0.0625, 0.8612, 0.0625, 0.8125, 0.1875, 0.8125, 0.1875, 0.8612, 0.125, 0.8612, 0.125, 0.8125, 0.25, 0.8125, 0.25, 0.8484, 0.1875, 0.8612, 0.1875, 0.8125, 0.3125, 0.8125, 0.3125, 0.8612, 0.25, 0.8484, 0.25, 0.8125, 0.375, 0.8125, 0.375, 0.8612, 0.3125, 0.8612, 0.3125, 0.8125, 0.4375, 0.8125, 0.4375, 0.8612, 0.375, 0.8612, 0.375, 0.8125, 0.5, 0.8125, 0.5, 0.8612, 0.4375, 0.8612, 0.4375, 0.8125, 0.5625, 0.8125, 0.5625, 0.8612, 0.5, 0.8612, 0.5, 0.8125, 0.625, 0.8125, 0.625, 0.8612, 0.5625, 0.8612, 0.5625, 0.8125, 0.6875, 0.8125, 0.6875, 0.8612, 0.625, 0.8612, 0.625, 0.8125, 0.75, 0.8125, 0.75, 0.8612, 0.6875, 0.8612, 0.6875, 0.8125, 0.2709, 0.4441, 0.2686, 0.3509, 0.3025, 0.3951, 0.305, 0.5, 0.08896, 0.1388, 0.1076, 0.1406, 0.07478, 0.09768, 0.06181, 0.09641, 0.2686, 0.3509, 0.222, 0.3463, 0.25, 0.39, 0.3025, 0.3951, 0.1732, 0.4441, 0.1754, 0.5372, 0.1975, 0.6049, 0.195, 0.5, 0.07029, 0.2152, 0.06938, 0.1779, 0.04821, 0.1236, 0.04884, 0.1496, 0.1754, 0.3509, 0.1732, 0.4441, 0.195, 0.5, 0.1975, 0.3951, 0.2686, 0.5372, 0.2709, 0.4441, 0.305, 0.5, 0.3025, 0.6049, 0.1085, 0.1779, 0.1076, 0.2152, 0.07478, 0.1496, 0.07541, 0.1236, 0.2686, 0.5372, 0.222, 0.5418, 0.1692, 0.413, 0.2048, 0.4095, 0.222, 0.3463, 0.2686, 0.3509, 0.2048, 0.2675, 0.1692, 0.264, 0.1732, 0.4441, 0.1754, 0.3509, 0.1337, 0.2675, 0.132, 0.3385, 0.222, 0.5418, 0.1754, 0.5372, 0.1337, 0.4095, 0.1692, 0.413, 0.222, 0.5418, 0.2686, 0.5372, 0.3025, 0.6049, 0.25, 0.61, 0.1692, 0.264, 0.2048, 0.2675, 0.1076, 0.1406, 0.08896, 0.1388, 0.1337, 0.2675, 0.1692, 0.264, 0.08896, 0.1388, 0.07029, 0.1406, 0.132, 0.3385, 0.1337, 0.2675, 0.07029, 0.1406, 0.06938, 0.1779, 0.1337, 0.4095, 0.132, 0.3385, 0.06938, 0.1779, 0.07029, 0.2152, 0.1692, 0.413, 0.1337, 0.4095, 0.07029, 0.2152, 0.08896, 0.2171, 0.2048, 0.4095, 0.1692, 0.413, 0.08896, 0.2171, 0.1076, 0.2152, 0.2065, 0.3385, 0.2048, 0.4095, 0.1076, 0.2152, 0.1085, 0.1779, 0.1754, 0.5372, 0.1732, 0.4441, 0.132, 0.3385, 0.1337, 0.4095, 0.2709, 0.4441, 0.2686, 0.5372, 0.2048, 0.4095, 0.2065, 0.3385, 0.1754, 0.3509, 0.222, 0.3463, 0.1692, 0.264, 0.1337, 0.2675, 0.2686, 0.3509, 0.2709, 0.4441, 0.2065, 0.3385, 0.2048, 0.2675, 0.1076, 0.1406, 0.1085, 0.1779, 0.07541, 0.1236, 0.07478, 0.09768, 0.0, 0.0, 0.0, 0.0, 0.5, 0.0, 0.5, 0.0, 0.8891, 0.5, 0.8891, 0.5, 0.8564, 0.1436, 0.8564, 0.1436, 0.1436, 0.1436, 0.1109, 0.5, 0.0, 0.5, 0.0, 0.0, 0.8564, 0.1436, 0.5, 0.1109, 0.5, 0.0, 1.0, 0.0, 0.8564, 0.8564, 0.8891, 0.5, 1.0, 0.5, 1.0, 1.0, 0.1436, 0.8564, 0.5, 0.8891, 0.5, 1.0, 0.0, 1.0, 0.1109, 0.5, 0.1436, 0.8564, 0.0, 1.0, 0.0, 0.5, 0.5, 0.1109, 0.1436, 0.1436, 0.0, 0.0, 0.5, 0.0, 0.8891, 0.5, 0.8564, 0.1436, 1.0, 0.0, 1.0, 0.5, 0.5, 0.8891, 0.8564, 0.8564, 1.0, 1.0, 0.5, 1.0, 0.8564, 0.8564, 1.0, 1.0, 1.0, 0.5, 0.8891, 0.5, 0.8891, 0.5, 1.0, 0.5, 1.0, 0.0, 0.8564, 0.1436, 0.1109, 0.5, 0.0, 0.5, 0.0, 1.0, 0.1436, 0.8564, 0.1436, 0.1436, 0.0, 0.0, 0.0, 0.5, 0.1109, 0.5, 0.5, 0.8891, 0.5, 1.0, 1.0, 1.0, 0.8564, 0.8564, 0.5, 0.1109, 0.5, 0.0, 0.0, 0.0, 0.1436, 0.1436, 0.8564, 0.1436, 1.0, 0.0, 0.5, 0.0, 0.5, 0.1109, 0.1436, 0.8564, 0.0, 1.0, 0.5, 1.0, 0.5, 0.8891, 1.0, 0.0, 1.0, 0.0, 1.0, 0.5, 1.0, 0.5, 0.5, 0.8891, 0.5, 0.8891, 0.8564, 0.8564, 0.8564, 0.8564, 0.1436, 0.1436, 0.1436, 0.1436, 0.1109, 0.5, 0.1109, 0.5, 1.0, 1.0, 1.0, 1.0, 0.5, 1.0, 0.5, 1.0, 0.0, 0.5, 0.0, 0.5, 0.0, 0.0, 0.0, 0.0, 0.8564, 0.1436, 0.8564, 0.1436, 0.5, 0.1109, 0.5, 0.1109, 0.5, 0.0, 0.5, 0.0, 1.0, 0.0, 1.0, 0.0, 0.8564, 0.8564, 0.8564, 0.8564, 0.8891, 0.5, 0.8891, 0.5, 1.0, 0.5, 1.0, 0.5, 1.0, 1.0, 1.0, 1.0, 0.1436, 0.8564, 0.1436, 0.8564, 0.5, 0.8891, 0.5, 0.8891, 0.5, 1.0, 0.5, 1.0, 0.0, 1.0, 0.0, 1.0, 0.1109, 0.5, 0.1109, 0.5, 0.1436, 0.8564, 0.1436, 0.8564, 0.0, 1.0, 0.0, 1.0, 0.0, 0.5, 0.0, 0.5, 0.5, 0.1109, 0.5, 0.1109, 0.1436, 0.1436, 0.1436, 0.1436, 0.8564, 0.8564, 0.8891, 0.5, 1.0, 0.5, 0.8519, 1.025, 0.0, 0.0, 0.0, 0.0, 0.5, 0.0, 0.5, 0.0, 0.1436, 0.1436, 0.1109, 0.5, 0.0239, 0.672, 0.0, 0.0, 0.1436, 0.8564, 0.5, 0.8891, 0.5, 1.0, 0.0, 1.0, 0.8891, 0.5, 0.8891, 0.5, 0.8564, 0.1436, 0.8564, 0.1436, 0.8564, 0.1436, 0.5, 0.1109, 0.5, 0.0, 1.0, 0.0, 0.1109, 0.5, 0.1436, 0.8564, 0.0, 1.0, 0.0239, 0.672, 0.5, 0.1109, 0.1436, 0.1436, 0.0, 0.0, 0.5, 0.0, 0.8891, 0.5, 0.8564, 0.1436, 1.0, 0.0, 1.0, 0.5, 0.5, 0.8891, 0.8564, 0.8564, 0.8519, 1.025, 0.5, 1.0, 0.8564, 0.8564, 0.8519, 1.025, 1.0, 0.5, 0.8891, 0.5, 0.8891, 0.5, 1.0, 0.5, 1.0, 0.0, 0.8564, 0.1436, 0.1109, 0.5, 0.0239, 0.672, 0.0, 1.0, 0.1436, 0.8564, 0.1436, 0.1436, 0.0, 0.0, 0.0239, 0.672, 0.1109, 0.5, 0.5, 0.8891, 0.5, 1.0, 0.8519, 1.025, 0.8564, 0.8564, 0.5, 0.1109, 0.5, 0.0, 0.0, 0.0, 0.1436, 0.1436, 0.8564, 0.1436, 1.0, 0.0, 0.5, 0.0, 0.5, 0.1109, 0.1436, 0.8564, 0.0, 1.0, 0.5, 1.0, 0.5, 0.8891, 1.0, 0.0, 1.0, 0.0, 1.0, 0.5, 1.0, 0.5, 0.5, 0.8891, 0.5, 0.8891, 0.8564, 0.8564, 0.8564, 0.8564, 0.1436, 0.1436, 0.1436, 0.1436, 0.1109, 0.5, 0.1109, 0.5, 0.8519, 1.025, 0.8519, 1.025, 0.5, 1.0, 0.5, 1.0, 0.0239, 0.672, 0.0239, 0.672, 0.0, 0.0, 0.0, 0.0, 0.8564, 0.1436, 0.8564, 0.1436, 0.5, 0.1109, 0.5, 0.1109, 0.5, 0.0, 0.5, 0.0, 1.0, 0.0, 1.0, 0.0, 0.8564, 0.8564, 0.8564, 0.8564, 0.8891, 0.5, 0.8891, 0.5, 1.0, 0.5, 1.0, 0.5, 0.8519, 1.025, 0.8519, 1.025, 0.1436, 0.8564, 0.1436, 0.8564, 0.5, 0.8891, 0.5, 0.8891, 0.5, 1.0, 0.5, 1.0, 0.5, 1.0, 0.5, 1.0, 0.1109, 0.5, 0.1109, 0.5, 0.1436, 0.8564, 0.1436, 0.8564, 0.0, 1.0, 0.0, 1.0, 0.0239, 0.672, 0.0239, 0.672, 0.5, 0.1109, 0.5, 0.1109, 0.1436, 0.1436, 0.1436, 0.1436, 0.5, 1.0, 0.5, 1.0, 0.0, 1.0, 0.0, 1.0, 0.0, 1.0, 0.0, 1.0, 0.0, 1.0, 0.0, 1.0, 0.5, 1.0, 0.0, 1.0, 0.0, 1.0, 0.5, 1.0, 0.0, 1.0, 0.5, 1.0, 0.5, 1.0, 0.0, 1.0])
me_sphere.materials.append(mat_sniper_cannon)
me_sphere.update()

# ---- objects
ob_snipercannon = bpy.data.objects.new('SniperCannon', me_sphere)

# ---- transforms, parenting, visibility, modifiers, constraints
ob_snipercannon.location = (0.0, 0.0, 0.0)
ob_snipercannon.scale = (0.1, 0.1, 0.1)
_m = ob_snipercannon.modifiers.new('Subdivision', 'SUBSURF')
_m.render_levels = 1
_m = ob_snipercannon.modifiers.new('Auto Smooth', 'NODES')
_m.node_group = ng_auto_smooth
_gi = [s.identifier for s in ng_auto_smooth.interface.items_tree if s.item_type == 'SOCKET' and s.in_out == 'INPUT']
_m[_gi[1]] = 1.571  # Angle
_m.show_group_selector = False

# ---- collection membership
col_collection.objects.link(ob_snipercannon)

# ---- scene / render settings (as saved in the file)
scene.frame_start = 1; scene.frame_end = 250; scene.frame_set(1)
scene.render.engine = 'BLENDER_EEVEE_NEXT'
scene.cycles.sampling_pattern = 'TABULATED_SOBOL'
scene.eevee.ray_tracing_options.trace_max_roughness = 0.0
bpy.context.view_layer.update()

# ---- added for rendering (the .blend has no active camera and no usable light): camera, sun
cam_auto = bpy.data.cameras.new('AutoCamera')
cam_auto.lens = 50.0
cam_auto.sensor_width = 36.0
cam_auto.clip_end = 1000.0
ob_auto_camera = bpy.data.objects.new('AutoCamera', cam_auto)
scene.collection.objects.link(ob_auto_camera)
ob_auto_camera.location = (0.500599, -0.731694, 0.416636)
ob_auto_camera.rotation_euler = (1.09748, -7.21219e-08, 0.694738)
scene.camera = ob_auto_camera
light_auto_sun = bpy.data.lights.new('AutoSun', 'SUN')
light_auto_sun.energy = 3.0
light_auto_sun.angle = 0.0523599
ob_auto_sun = bpy.data.objects.new('AutoSun', light_auto_sun)
scene.collection.objects.link(ob_auto_sun)
ob_auto_sun.rotation_euler = (0.872665, 0.174533, 0.523599)
bpy.context.view_layer.update()
